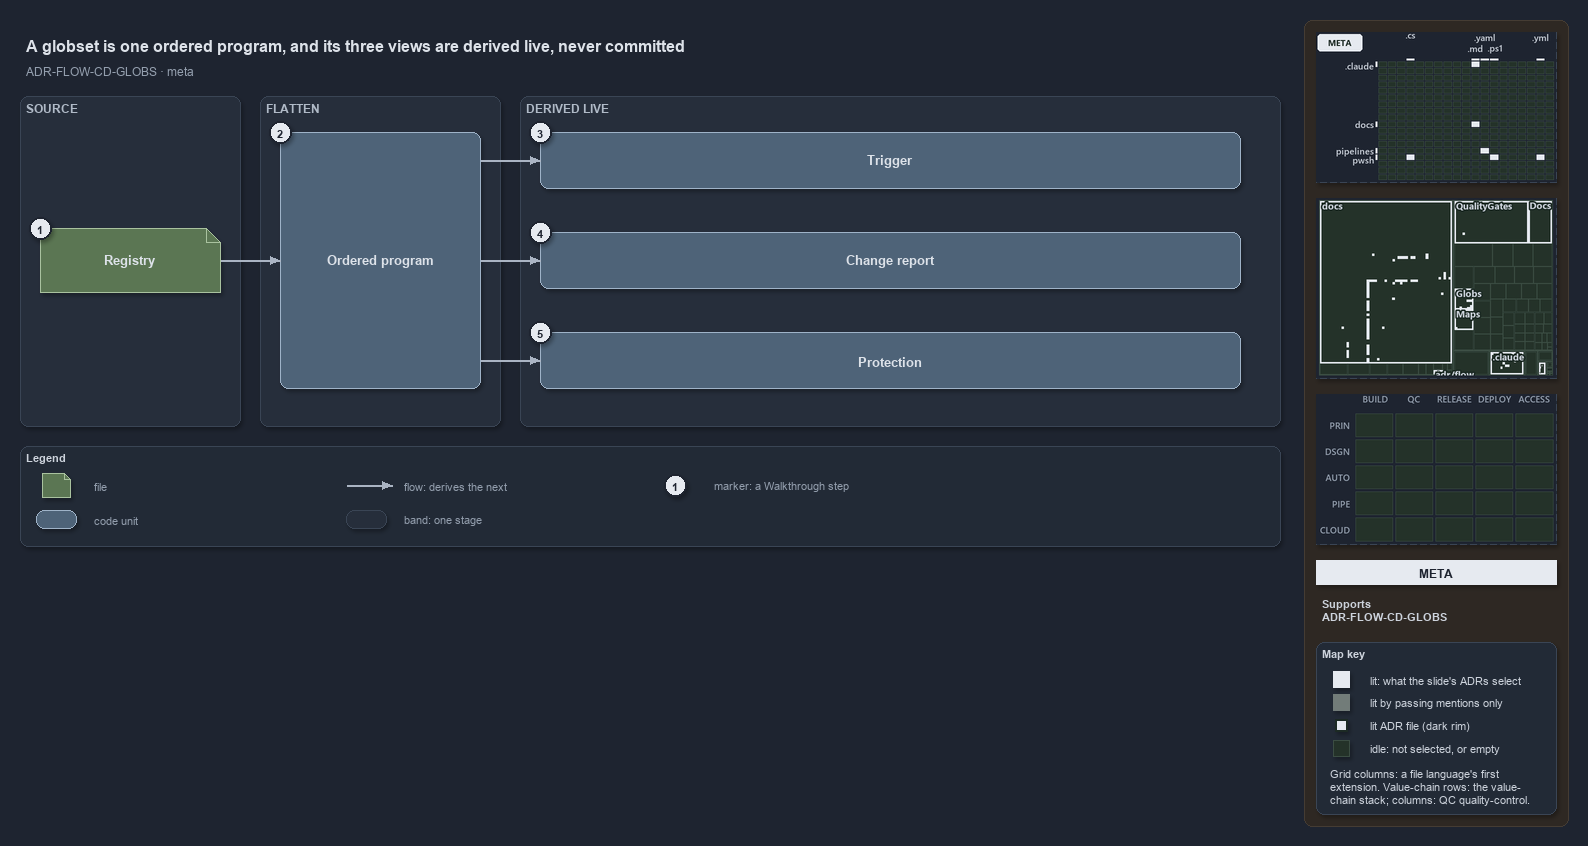

The diagram above was exported from draw.io. Its source (the exported page's mxGraphModel, read from the mxfile embedded in the PNG):
<mxGraphModel dx="1024" dy="768" grid="0" gridSize="10" guides="1" tooltips="1" connect="1" arrows="1" fold="1" page="1" pageScale="1" pageWidth="1572" pageHeight="560" background="#1E2430" math="0" shadow="1">
  <root>
    <mxCell id="0" />
    <mxCell id="1" parent="0" />
    <mxCell id="sidebar-bg" value="" style="rounded=1;arcSize=2;html=1;fillColor=#2E2823;strokeColor=#453C33;shadow=0;" vertex="1" parent="1">
      <mxGeometry x="1304" y="4" width="264" height="806" as="geometry" />
    </mxCell>
    <mxCell id="title" value="A globset is one ordered program, and its three views are derived live, never committed" style="text;html=1;align=left;verticalAlign=middle;fontSize=16;fontStyle=1;fontColor=#DDE2E9;" vertex="1" parent="1">
      <mxGeometry x="20" y="14" width="1260" height="30" as="geometry" />
    </mxCell>
    <mxCell id="subtitle" value="ADR-FLOW-CD-GLOBS &amp;#183; meta" style="text;html=1;align=left;verticalAlign=middle;fontSize=12;fontColor=#949FAE;" vertex="1" parent="1">
      <mxGeometry x="20" y="44" width="1240" height="20" as="geometry" />
    </mxCell>
    <mxCell id="band-source" value="SOURCE" style="rounded=1;html=1;arcSize=3;fillColor=#262E3B;strokeColor=#3A4555;verticalAlign=top;align=left;spacingLeft=8;fontStyle=1;fontSize=12;fontColor=#B0BAC7;" vertex="1" parent="1">
      <mxGeometry x="20" y="80" width="220" height="330" as="geometry" />
    </mxCell>
    <mxCell id="band-flatten" value="FLATTEN" style="rounded=1;html=1;arcSize=3;fillColor=#262E3B;strokeColor=#3A4555;verticalAlign=top;align=left;spacingLeft=8;fontStyle=1;fontSize=12;fontColor=#B0BAC7;" vertex="1" parent="1">
      <mxGeometry x="260" y="80" width="240" height="330" as="geometry" />
    </mxCell>
    <mxCell id="band-derived" value="DERIVED LIVE" style="rounded=1;html=1;arcSize=3;fillColor=#262E3B;strokeColor=#3A4555;verticalAlign=top;align=left;spacingLeft=8;fontStyle=1;fontSize=12;fontColor=#B0BAC7;" vertex="1" parent="1">
      <mxGeometry x="520" y="80" width="760" height="330" as="geometry" />
    </mxCell>
    <mxCell id="f-registry" value="&lt;b&gt;Registry&lt;/b&gt;" style="shape=note;size=14;whiteSpace=wrap;html=1;fontColor=#DDE2E9;fillColor=#5B7653;strokeColor=#A9C29F;fontSize=13;" vertex="1" parent="1">
      <mxGeometry x="40" y="212" width="180" height="64" as="geometry" />
    </mxCell>
    <mxCell id="c-program" value="&lt;b&gt;Ordered program&lt;/b&gt;" style="rounded=1;whiteSpace=wrap;html=1;fontColor=#DDE2E9;arcSize=20;fillColor=#4E6378;strokeColor=#9FB3C8;fontSize=13;" vertex="1" parent="1">
      <mxGeometry x="280" y="116" width="200" height="256" as="geometry" />
    </mxCell>
    <mxCell id="p-edge-registry-program-a" value="" style="text;html=1;strokeColor=none;fillColor=none;" vertex="1" parent="1">
      <mxGeometry x="220" y="244" width="1" height="1" as="geometry" />
    </mxCell>
    <mxCell id="p-edge-registry-program-b" value="" style="text;html=1;strokeColor=none;fillColor=none;" vertex="1" parent="1">
      <mxGeometry x="280" y="244" width="1" height="1" as="geometry" />
    </mxCell>
    <mxCell id="edge-registry-program" value="" style="edgeStyle=orthogonalEdgeStyle;rounded=1;html=1;fontSize=11;endArrow=block;strokeColor=#AAB4C3;fontColor=#CDD3DC;shadow=0;" edge="1" parent="1" source="p-edge-registry-program-a" target="p-edge-registry-program-b">
      <mxGeometry relative="1" as="geometry" />
    </mxCell>
    <mxCell id="c-view-1" value="&lt;b&gt;Trigger&lt;/b&gt;" style="rounded=1;whiteSpace=wrap;html=1;fontColor=#DDE2E9;arcSize=20;fillColor=#4E6378;strokeColor=#9FB3C8;fontSize=13;" vertex="1" parent="1">
      <mxGeometry x="540" y="116" width="700" height="56" as="geometry" />
    </mxCell>
    <mxCell id="p-edge-program-view-1-a" value="" style="text;html=1;strokeColor=none;fillColor=none;" vertex="1" parent="1">
      <mxGeometry x="480" y="144" width="1" height="1" as="geometry" />
    </mxCell>
    <mxCell id="p-edge-program-view-1-b" value="" style="text;html=1;strokeColor=none;fillColor=none;" vertex="1" parent="1">
      <mxGeometry x="540" y="144" width="1" height="1" as="geometry" />
    </mxCell>
    <mxCell id="edge-program-view-1" value="" style="edgeStyle=orthogonalEdgeStyle;rounded=1;html=1;fontSize=11;endArrow=block;strokeColor=#AAB4C3;fontColor=#CDD3DC;shadow=0;" edge="1" parent="1" source="p-edge-program-view-1-a" target="p-edge-program-view-1-b">
      <mxGeometry relative="1" as="geometry" />
    </mxCell>
    <mxCell id="c-view-2" value="&lt;b&gt;Change report&lt;/b&gt;" style="rounded=1;whiteSpace=wrap;html=1;fontColor=#DDE2E9;arcSize=20;fillColor=#4E6378;strokeColor=#9FB3C8;fontSize=13;" vertex="1" parent="1">
      <mxGeometry x="540" y="216" width="700" height="56" as="geometry" />
    </mxCell>
    <mxCell id="p-edge-program-view-2-a" value="" style="text;html=1;strokeColor=none;fillColor=none;" vertex="1" parent="1">
      <mxGeometry x="480" y="244" width="1" height="1" as="geometry" />
    </mxCell>
    <mxCell id="p-edge-program-view-2-b" value="" style="text;html=1;strokeColor=none;fillColor=none;" vertex="1" parent="1">
      <mxGeometry x="540" y="244" width="1" height="1" as="geometry" />
    </mxCell>
    <mxCell id="edge-program-view-2" value="" style="edgeStyle=orthogonalEdgeStyle;rounded=1;html=1;fontSize=11;endArrow=block;strokeColor=#AAB4C3;fontColor=#CDD3DC;shadow=0;" edge="1" parent="1" source="p-edge-program-view-2-a" target="p-edge-program-view-2-b">
      <mxGeometry relative="1" as="geometry" />
    </mxCell>
    <mxCell id="c-view-3" value="&lt;b&gt;Protection&lt;/b&gt;" style="rounded=1;whiteSpace=wrap;html=1;fontColor=#DDE2E9;arcSize=20;fillColor=#4E6378;strokeColor=#9FB3C8;fontSize=13;" vertex="1" parent="1">
      <mxGeometry x="540" y="316" width="700" height="56" as="geometry" />
    </mxCell>
    <mxCell id="p-edge-program-view-3-a" value="" style="text;html=1;strokeColor=none;fillColor=none;" vertex="1" parent="1">
      <mxGeometry x="480" y="344" width="1" height="1" as="geometry" />
    </mxCell>
    <mxCell id="p-edge-program-view-3-b" value="" style="text;html=1;strokeColor=none;fillColor=none;" vertex="1" parent="1">
      <mxGeometry x="540" y="344" width="1" height="1" as="geometry" />
    </mxCell>
    <mxCell id="edge-program-view-3" value="" style="edgeStyle=orthogonalEdgeStyle;rounded=1;html=1;fontSize=11;endArrow=block;strokeColor=#AAB4C3;fontColor=#CDD3DC;shadow=0;" edge="1" parent="1" source="p-edge-program-view-3-a" target="p-edge-program-view-3-b">
      <mxGeometry relative="1" as="geometry" />
    </mxCell>
    <mxCell id="mark-1" value="1" style="ellipse;html=1;fillColor=#E6EAF0;strokeColor=#1E2430;strokeWidth=2;fontColor=#1E2430;fontStyle=1;fontSize=11;" vertex="1" parent="1">
      <mxGeometry x="29" y="201" width="22" height="22" as="geometry" />
    </mxCell>
    <mxCell id="mark-2" value="2" style="ellipse;html=1;fillColor=#E6EAF0;strokeColor=#1E2430;strokeWidth=2;fontColor=#1E2430;fontStyle=1;fontSize=11;" vertex="1" parent="1">
      <mxGeometry x="269" y="105" width="22" height="22" as="geometry" />
    </mxCell>
    <mxCell id="mark-3" value="3" style="ellipse;html=1;fillColor=#E6EAF0;strokeColor=#1E2430;strokeWidth=2;fontColor=#1E2430;fontStyle=1;fontSize=11;" vertex="1" parent="1">
      <mxGeometry x="529" y="105" width="22" height="22" as="geometry" />
    </mxCell>
    <mxCell id="mark-4" value="4" style="ellipse;html=1;fillColor=#E6EAF0;strokeColor=#1E2430;strokeWidth=2;fontColor=#1E2430;fontStyle=1;fontSize=11;" vertex="1" parent="1">
      <mxGeometry x="529" y="205" width="22" height="22" as="geometry" />
    </mxCell>
    <mxCell id="mark-5" value="5" style="ellipse;html=1;fillColor=#E6EAF0;strokeColor=#1E2430;strokeWidth=2;fontColor=#1E2430;fontStyle=1;fontSize=11;" vertex="1" parent="1">
      <mxGeometry x="529" y="305" width="22" height="22" as="geometry" />
    </mxCell>
    <mxCell id="legend" value="&lt;b&gt;Legend&lt;/b&gt;" style="rounded=1;whiteSpace=wrap;html=1;arcSize=6;fillColor=#222A36;strokeColor=#3A4555;align=left;verticalAlign=top;spacing=8;fontSize=11;fontColor=#CDD3DC;" vertex="1" parent="1">
      <mxGeometry x="20" y="430" width="1260" height="100" as="geometry" />
    </mxCell>
    <mxCell id="legend-1" value="" style="shape=note;size=6;whiteSpace=wrap;html=1;fontColor=#DDE2E9;fillColor=#5B7653;strokeColor=#A9C29F;" vertex="1" parent="1">
      <mxGeometry x="42" y="457" width="28" height="24" as="geometry" />
    </mxCell>
    <mxCell id="legend-1-text" value="file" style="text;html=1;align=left;verticalAlign=middle;fontSize=11;fontColor=#949FAE;" vertex="1" parent="1">
      <mxGeometry x="88" y="459" width="250" height="20" as="geometry" />
    </mxCell>
    <mxCell id="legend-2" value="" style="rounded=1;whiteSpace=wrap;html=1;fontColor=#DDE2E9;arcSize=20;fillColor=#4E6378;strokeColor=#9FB3C8;" vertex="1" parent="1">
      <mxGeometry x="36" y="494" width="40" height="18" as="geometry" />
    </mxCell>
    <mxCell id="legend-2-text" value="code unit" style="text;html=1;align=left;verticalAlign=middle;fontSize=11;fontColor=#949FAE;" vertex="1" parent="1">
      <mxGeometry x="88" y="493" width="250" height="20" as="geometry" />
    </mxCell>
    <mxCell id="p-legend-3-a" value="" style="text;html=1;strokeColor=none;fillColor=none;" vertex="1" parent="1">
      <mxGeometry x="346" y="469" width="1" height="1" as="geometry" />
    </mxCell>
    <mxCell id="p-legend-3-b" value="" style="text;html=1;strokeColor=none;fillColor=none;" vertex="1" parent="1">
      <mxGeometry x="392" y="469" width="1" height="1" as="geometry" />
    </mxCell>
    <mxCell id="legend-3" value="" style="edgeStyle=orthogonalEdgeStyle;rounded=1;html=1;fontSize=11;endArrow=block;strokeColor=#AAB4C3;fontColor=#CDD3DC;shadow=0;" edge="1" parent="1" source="p-legend-3-a" target="p-legend-3-b">
      <mxGeometry relative="1" as="geometry" />
    </mxCell>
    <mxCell id="legend-3-text" value="flow: derives the next" style="text;html=1;align=left;verticalAlign=middle;fontSize=11;fontColor=#949FAE;" vertex="1" parent="1">
      <mxGeometry x="398" y="459" width="250" height="20" as="geometry" />
    </mxCell>
    <mxCell id="legend-4" value="" style="rounded=1;html=1;arcSize=3;fillColor=#262E3B;strokeColor=#3A4555;" vertex="1" parent="1">
      <mxGeometry x="346" y="494" width="40" height="18" as="geometry" />
    </mxCell>
    <mxCell id="legend-4-text" value="band: one stage" style="text;html=1;align=left;verticalAlign=middle;fontSize=11;fontColor=#949FAE;" vertex="1" parent="1">
      <mxGeometry x="398" y="493" width="250" height="20" as="geometry" />
    </mxCell>
    <mxCell id="legend-5" value="1" style="ellipse;html=1;fillColor=#E6EAF0;strokeColor=#1E2430;strokeWidth=2;fontColor=#1E2430;fontStyle=1;fontSize=11;" vertex="1" parent="1">
      <mxGeometry x="664" y="458" width="22" height="22" as="geometry" />
    </mxCell>
    <mxCell id="legend-5-text" value="marker: a Walkthrough step" style="text;html=1;align=left;verticalAlign=middle;fontSize=11;fontColor=#949FAE;" vertex="1" parent="1">
      <mxGeometry x="708" y="459" width="250" height="20" as="geometry" />
    </mxCell>
    <mxCell id="minimap-grid" value="" style="shape=image;html=1;imageAspect=0;aspect=fixed;verticalLabelPosition=bottom;strokeColor=#3A4555;dashed=1;fillColor=#222A36;image=data:image/png,(base64 omitted: 11152 chars);" vertex="1" parent="1">
      <mxGeometry x="1316" y="16" width="240" height="150" as="geometry" />
    </mxCell>
    <mxCell id="minimap-tree" value="" style="shape=image;html=1;imageAspect=0;aspect=fixed;verticalLabelPosition=bottom;strokeColor=#3A4555;dashed=1;fillColor=#222A36;image=data:image/png,(base64 omitted: 18232 chars);" vertex="1" parent="1">
      <mxGeometry x="1316" y="182" width="240" height="180" as="geometry" />
    </mxCell>
    <mxCell id="minimap-chain" value="" style="shape=image;html=1;imageAspect=0;aspect=fixed;verticalLabelPosition=bottom;strokeColor=#3A4555;dashed=1;fillColor=#222A36;image=data:image/png,(base64 omitted: 11912 chars);" vertex="1" parent="1">
      <mxGeometry x="1316" y="378" width="240" height="150" as="geometry" />
    </mxCell>
    <mxCell id="lens-badge" value="META" style="rounded=0;whiteSpace=wrap;html=1;align=center;verticalAlign=middle;fontSize=12;fontStyle=1;fontColor=#1E2430;fillColor=#E6EAF0;strokeColor=none;" vertex="1" parent="1">
      <mxGeometry x="1316" y="544" width="240" height="24" as="geometry" />
    </mxCell>
    <mxCell id="supports" value="&lt;b&gt;Supports&lt;/b&gt;&lt;br&gt;ADR-FLOW-CD-GLOBS" style="text;html=1;whiteSpace=wrap;align=left;verticalAlign=top;fontSize=11;fontColor=#CDD3DC;" vertex="1" parent="1">
      <mxGeometry x="1316" y="576" width="240" height="38" as="geometry" />
    </mxCell>
    <mxCell id="mapkey" value="&lt;b&gt;Map key&lt;/b&gt;" style="rounded=1;arcSize=6;whiteSpace=wrap;html=1;align=left;verticalAlign=top;fontSize=11;fontColor=#CDD3DC;fillColor=#222A36;strokeColor=#3A4555;spacingLeft=8;spacingTop=2;" vertex="1" parent="1">
      <mxGeometry x="1316" y="626" width="240" height="172" as="geometry" />
    </mxCell>
    <mxCell id="mapkey-lit" value="" style="rounded=0;html=1;fillColor=#E6EAF0;strokeColor=#E6EAF0;" vertex="1" parent="1">
      <mxGeometry x="1333.0" y="655.0" width="16" height="16" as="geometry" />
    </mxCell>
    <mxCell id="mapkey-lit-text" value="lit: what the slide's ADRs select" style="text;html=1;align=left;verticalAlign=middle;fontSize=11;fontColor=#CDD3DC;" vertex="1" parent="1">
      <mxGeometry x="1364" y="653" width="184" height="20" as="geometry" />
    </mxCell>
    <mxCell id="mapkey-touched" value="" style="rounded=0;html=1;fillColor=#727C79;strokeColor=#727C79;" vertex="1" parent="1">
      <mxGeometry x="1333.0" y="678.0" width="16" height="16" as="geometry" />
    </mxCell>
    <mxCell id="mapkey-touched-text" value="lit by passing mentions only" style="text;html=1;align=left;verticalAlign=middle;fontSize=11;fontColor=#CDD3DC;" vertex="1" parent="1">
      <mxGeometry x="1364" y="676" width="184" height="20" as="geometry" />
    </mxCell>
    <mxCell id="mapkey-adr" value="" style="rounded=0;html=1;fillColor=#E6EAF0;strokeColor=#1C2A24;strokeWidth=2;" vertex="1" parent="1">
      <mxGeometry x="1335.0" y="703.0" width="12" height="12" as="geometry" />
    </mxCell>
    <mxCell id="mapkey-adr-text" value="lit ADR file (dark rim)" style="text;html=1;align=left;verticalAlign=middle;fontSize=11;fontColor=#CDD3DC;" vertex="1" parent="1">
      <mxGeometry x="1364" y="699" width="184" height="20" as="geometry" />
    </mxCell>
    <mxCell id="mapkey-idle" value="" style="rounded=0;html=1;fillColor=#243229;strokeColor=#3B4D43;" vertex="1" parent="1">
      <mxGeometry x="1333.0" y="724.0" width="16" height="16" as="geometry" />
    </mxCell>
    <mxCell id="mapkey-idle-text" value="idle: not selected, or empty" style="text;html=1;align=left;verticalAlign=middle;fontSize=11;fontColor=#CDD3DC;" vertex="1" parent="1">
      <mxGeometry x="1364" y="722" width="184" height="20" as="geometry" />
    </mxCell>
    <mxCell id="mapkey-codes" value="Grid columns: a file language's first&lt;br&gt;extension. Value-chain rows: the value-&lt;br&gt;chain stack; columns: QC quality-control." style="text;html=1;align=left;verticalAlign=top;whiteSpace=wrap;fontSize=11;fontColor=#CDD3DC;" vertex="1" parent="1">
      <mxGeometry x="1324" y="746" width="224" height="46" as="geometry" />
    </mxCell>
  </root>
</mxGraphModel>